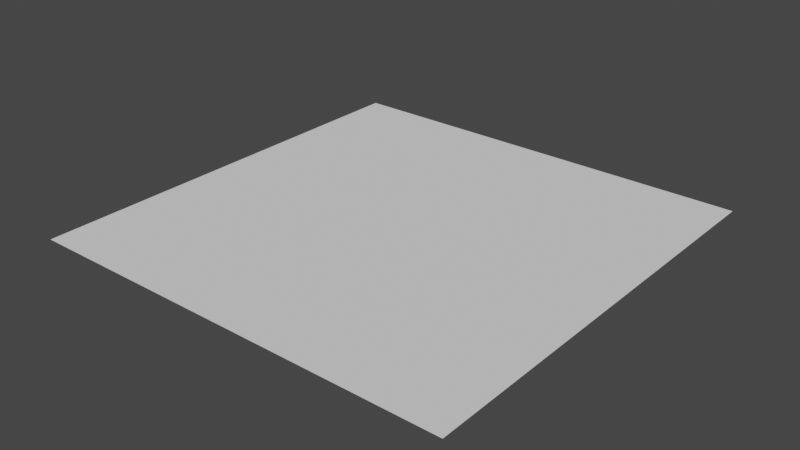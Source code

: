 # Source: ceiling.blend  (saved by Blender 2.83.18; exported with 4.5.12 LTS)
import bpy
from mathutils import Matrix  # noqa: F401  (used for matrix-valued properties, if any)

bpy.ops.wm.read_factory_settings(use_empty=True)
scene = bpy.context.scene
scene.name = 'Scene'

# ---- collections
col_collection = bpy.data.collections.new('Collection'); scene.collection.children.link(col_collection)

# ---- world
world_world = bpy.data.worlds.new('World'); scene.world = world_world
world_world.use_nodes = True; world_world.node_tree.nodes.clear()
_N = world_world.node_tree.nodes; _L = world_world.node_tree.links
n0 = _N.new('ShaderNodeOutputWorld'); n0.name = 'World Output'; n0.location = (300, 300)
n1 = _N.new('ShaderNodeBackground'); n1.name = 'Background'; n1.location = (10, 300)
n1.inputs[0].default_value = (0.05088, 0.05088, 0.05088, 1.0)
_L.new(n1.outputs[0], n0.inputs[0])
n0.is_active_output = True
world_world.color = (0.05088, 0.05088, 0.05088)
world_world.use_sun_shadow = False
world_world.sun_shadow_jitter_overblur = 0.0

# ---- meshes
me_plane = bpy.data.meshes.new('Plane')
me_plane.from_pydata([(1.0, -1.788e-07, -8.941e-08), (1.0, -1.0, 1.47e-07), (8.941e-08, -1.788e-07, -1.47e-07), (1.192e-07, -1.0, 8.941e-08)], [], [(0, 1, 3, 2)])
_uv = me_plane.uv_layers.new(name='UVMap')
_uv.uv.foreach_set('vector', [0.0, 0.0, 1.0, 0.0, 1.0, 1.0, 0.0, 1.0])
me_plane.use_remesh_fix_poles = True
me_plane.use_remesh_preserve_attributes = False
me_plane.use_mirror_vertex_groups = False
me_plane.update()

# ---- objects
ob_plane = bpy.data.objects.new('Plane', me_plane)

# ---- transforms, parenting, visibility, modifiers, constraints
ob_plane.location = (0.0, 0.0, 0.0)
ob_plane.lineart.crease_threshold = 0.0

# ---- collection membership
col_collection.objects.link(ob_plane)

# ---- scene / render settings (as saved in the file)
scene.frame_start = 1; scene.frame_end = 250; scene.frame_set(1)
scene.render.engine = 'BLENDER_EEVEE_NEXT'
scene.cycles.use_denoising = False
scene.cycles.samples = 128
scene.cycles.sampling_pattern = 'TABULATED_SOBOL'
scene.cycles.use_adaptive_sampling = False
scene.cycles.use_light_tree = False
scene.view_settings.view_transform = 'Filmic'
bpy.context.view_layer.update()

# ---- added for rendering (the .blend has no active camera and no usable light): camera, sun
cam_auto = bpy.data.cameras.new('AutoCamera')
cam_auto.lens = 50.0
cam_auto.sensor_width = 36.0
cam_auto.clip_end = 1000.0
ob_auto_camera = bpy.data.objects.new('AutoCamera', cam_auto)
scene.collection.objects.link(ob_auto_camera)
ob_auto_camera.location = (1.80846, -2.07016, 1.04677)
ob_auto_camera.rotation_euler = (1.09748, -7.21219e-08, 0.694738)
scene.camera = ob_auto_camera
light_auto_sun = bpy.data.lights.new('AutoSun', 'SUN')
light_auto_sun.energy = 3.0
light_auto_sun.angle = 0.0523599
ob_auto_sun = bpy.data.objects.new('AutoSun', light_auto_sun)
scene.collection.objects.link(ob_auto_sun)
ob_auto_sun.rotation_euler = (0.872665, 0.174533, 0.523599)
bpy.context.view_layer.update()
